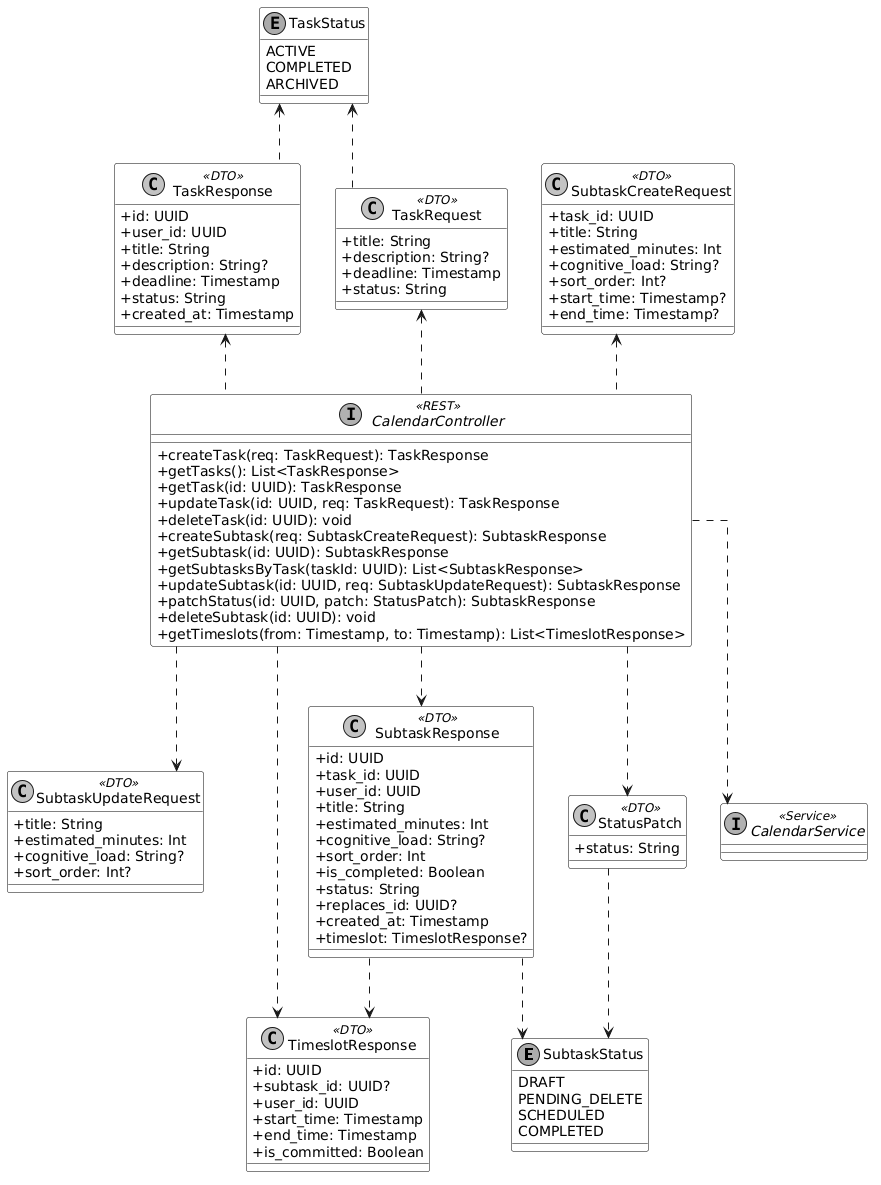

The diagram above was rendered by PlantUML. Its source (embedded in the PNG):
@startuml
skinparam monochrome true
skinparam shadowing false
skinparam defaultFontName Arial
skinparam classAttributeIconSize 0
skinparam linetype ortho
skinparam classBackgroundColor transparent
skinparam classBorderColor black
skinparam classAttributeBackgroundColor transparent
skinparam backgroundColor transparent


enum SubtaskStatus {
    DRAFT
    PENDING_DELETE
    SCHEDULED
    COMPLETED
}

enum TaskStatus {
    ACTIVE
    COMPLETED
    ARCHIVED
}

class TaskRequest <<DTO>> {
    + title: String
    + description: String?
    + deadline: Timestamp
    + status: String
}

class TaskResponse <<DTO>> {
    + id: UUID
    + user_id: UUID
    + title: String
    + description: String?
    + deadline: Timestamp
    + status: String
    + created_at: Timestamp
}

class SubtaskCreateRequest <<DTO>> {
    + task_id: UUID
    + title: String
    + estimated_minutes: Int
    + cognitive_load: String?
    + sort_order: Int?
    + start_time: Timestamp?
    + end_time: Timestamp?
}

class SubtaskUpdateRequest <<DTO>> {
    + title: String
    + estimated_minutes: Int
    + cognitive_load: String?
    + sort_order: Int?
}

class TimeslotResponse <<DTO>> {
    + id: UUID
    + subtask_id: UUID?
    + user_id: UUID
    + start_time: Timestamp
    + end_time: Timestamp
    + is_committed: Boolean
}

class SubtaskResponse <<DTO>> {
    + id: UUID
    + task_id: UUID
    + user_id: UUID
    + title: String
    + estimated_minutes: Int
    + cognitive_load: String?
    + sort_order: Int
    + is_completed: Boolean
    + status: String
    + replaces_id: UUID?
    + created_at: Timestamp
    + timeslot: TimeslotResponse?
}

class StatusPatch <<DTO>> {
    + status: String
}

interface CalendarController <<REST>> {
    + createTask(req: TaskRequest): TaskResponse
    + getTasks(): List<TaskResponse>
    + getTask(id: UUID): TaskResponse
    + updateTask(id: UUID, req: TaskRequest): TaskResponse
    + deleteTask(id: UUID): void
    + createSubtask(req: SubtaskCreateRequest): SubtaskResponse
    + getSubtask(id: UUID): SubtaskResponse
    + getSubtasksByTask(taskId: UUID): List<SubtaskResponse>
    + updateSubtask(id: UUID, req: SubtaskUpdateRequest): SubtaskResponse
    + patchStatus(id: UUID, patch: StatusPatch): SubtaskResponse
    + deleteSubtask(id: UUID): void
    + getTimeslots(from: Timestamp, to: Timestamp): List<TimeslotResponse>
}

interface CalendarService <<Service>>

CalendarController .up.> TaskRequest
CalendarController .up.> TaskResponse
CalendarController .up.> SubtaskCreateRequest
CalendarController ..> SubtaskUpdateRequest
CalendarController ..> SubtaskResponse
CalendarController ..> StatusPatch
CalendarController ..> TimeslotResponse
CalendarController ..> CalendarService

TaskRequest .up.> TaskStatus
TaskResponse .up.> TaskStatus
SubtaskResponse ..> SubtaskStatus
StatusPatch ..> SubtaskStatus
SubtaskResponse ..> TimeslotResponse
@enduml